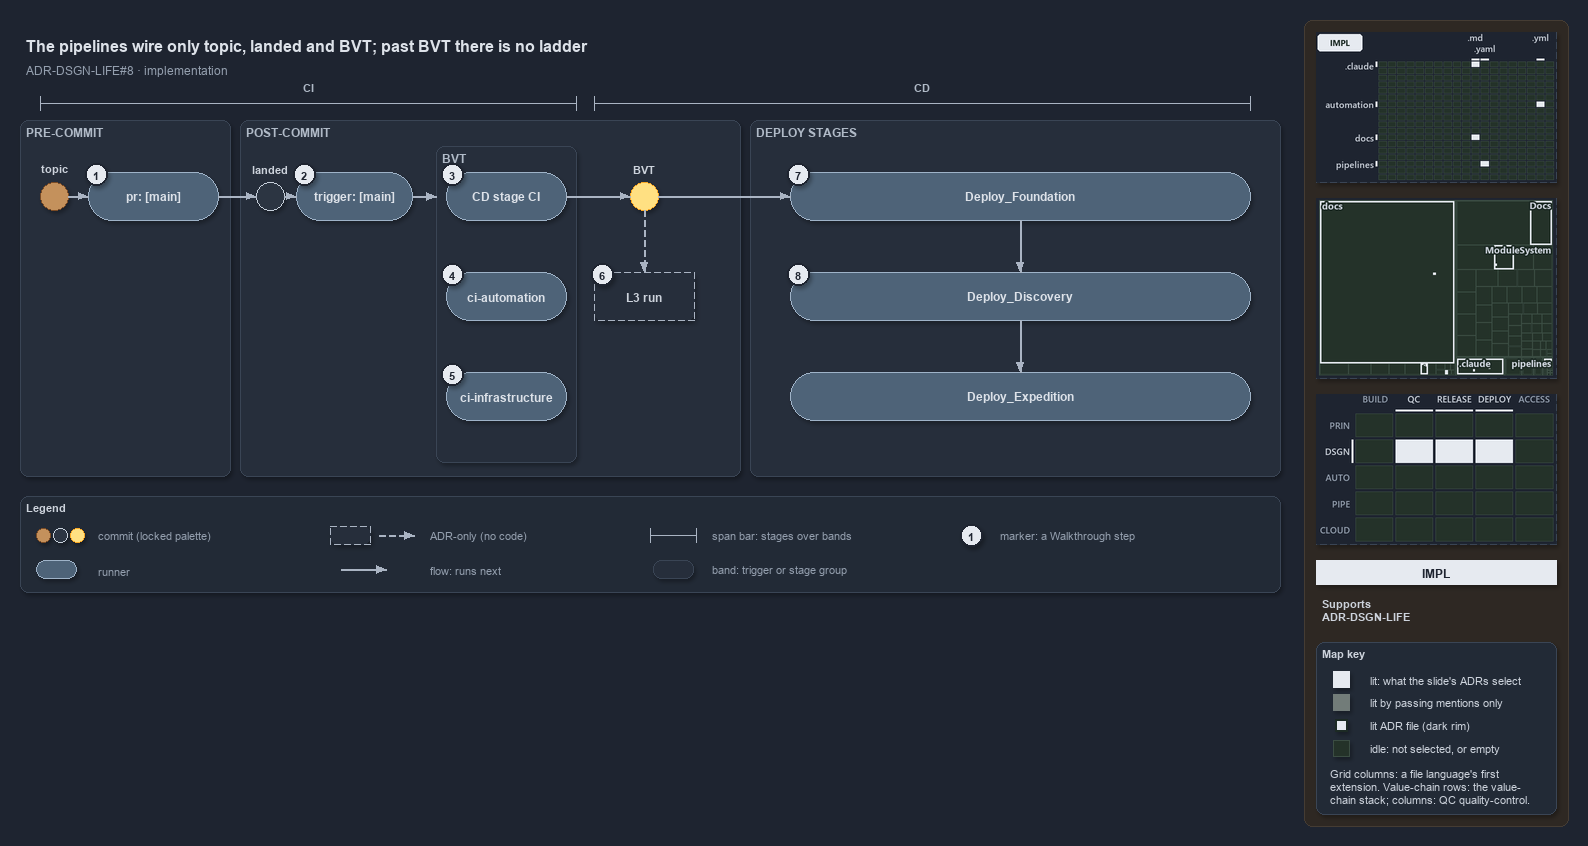

The diagram above was exported from draw.io. Its source (the exported page's mxGraphModel, read from the mxfile embedded in the PNG):
<mxGraphModel dx="1024" dy="768" grid="0" gridSize="10" guides="1" tooltips="1" connect="1" arrows="1" fold="1" page="1" pageScale="1" pageWidth="1572" pageHeight="600" background="#1E2430" math="0" shadow="1">
  <root>
    <mxCell id="0" />
    <mxCell id="1" parent="0" />
    <mxCell id="sidebar-bg" value="" style="rounded=1;arcSize=2;html=1;fillColor=#2E2823;strokeColor=#453C33;shadow=0;" vertex="1" parent="1">
      <mxGeometry x="1304" y="4" width="264" height="806" as="geometry" />
    </mxCell>
    <mxCell id="title" value="The pipelines wire only topic, landed and BVT; past BVT there is no ladder" style="text;html=1;align=left;verticalAlign=middle;fontSize=16;fontStyle=1;fontColor=#DDE2E9;" vertex="1" parent="1">
      <mxGeometry x="20" y="14" width="1260" height="30" as="geometry" />
    </mxCell>
    <mxCell id="subtitle" value="ADR-DSGN-LIFE#8 &amp;#183; implementation" style="text;html=1;align=left;verticalAlign=middle;fontSize=12;fontColor=#949FAE;" vertex="1" parent="1">
      <mxGeometry x="20" y="44" width="1240" height="20" as="geometry" />
    </mxCell>
    <mxCell id="span-ci" value="" style="shape=crossbar;whiteSpace=wrap;html=1;rounded=1;fillColor=none;strokeColor=#AAB4C3;strokeWidth=1.5;" vertex="1" parent="1">
      <mxGeometry x="40" y="80" width="536" height="14" as="geometry" />
    </mxCell>
    <mxCell id="span-ci-label" value="CI" style="text;html=1;align=center;verticalAlign=middle;fontSize=11;fontStyle=1;fontColor=#B0BAC7;labelBackgroundColor=#262E3B;" vertex="1" parent="1">
      <mxGeometry x="273" y="62" width="70" height="16" as="geometry" />
    </mxCell>
    <mxCell id="span-cd" value="" style="shape=crossbar;whiteSpace=wrap;html=1;rounded=1;fillColor=none;strokeColor=#AAB4C3;strokeWidth=1.5;" vertex="1" parent="1">
      <mxGeometry x="594" y="80" width="656" height="14" as="geometry" />
    </mxCell>
    <mxCell id="span-cd-label" value="CD" style="text;html=1;align=center;verticalAlign=middle;fontSize=11;fontStyle=1;fontColor=#B0BAC7;labelBackgroundColor=#262E3B;" vertex="1" parent="1">
      <mxGeometry x="887" y="62" width="70" height="16" as="geometry" />
    </mxCell>
    <mxCell id="band-pre" value="PRE-COMMIT" style="rounded=1;html=1;arcSize=3;fillColor=#262E3B;strokeColor=#3A4555;verticalAlign=top;align=left;spacingLeft=8;fontStyle=1;fontSize=12;fontColor=#B0BAC7;" vertex="1" parent="1">
      <mxGeometry x="20" y="104" width="210" height="356" as="geometry" />
    </mxCell>
    <mxCell id="band-post" value="POST-COMMIT" style="rounded=1;html=1;arcSize=3;fillColor=#262E3B;strokeColor=#3A4555;verticalAlign=top;align=left;spacingLeft=8;fontStyle=1;fontSize=12;fontColor=#B0BAC7;" vertex="1" parent="1">
      <mxGeometry x="240" y="104" width="500" height="356" as="geometry" />
    </mxCell>
    <mxCell id="band-deploy" value="DEPLOY STAGES" style="rounded=1;html=1;arcSize=3;fillColor=#262E3B;strokeColor=#3A4555;verticalAlign=top;align=left;spacingLeft=8;fontStyle=1;fontSize=12;fontColor=#B0BAC7;" vertex="1" parent="1">
      <mxGeometry x="750" y="104" width="530" height="356" as="geometry" />
    </mxCell>
    <mxCell id="band-bvt" value="BVT" style="rounded=1;html=1;arcSize=3;fillColor=#262E3B;strokeColor=#3A4555;verticalAlign=top;align=left;spacingLeft=8;fontStyle=1;fontSize=12;fontColor=#B0BAC7;" vertex="1" parent="1">
      <mxGeometry x="436" y="130" width="140" height="316" as="geometry" />
    </mxCell>
    <mxCell id="dot-topic" value="" style="ellipse;html=1;fillColor=#C4915C;strokeColor=#7A4B25;strokeWidth=1.5;fontStyle=1;fontSize=11;fontColor=#CDD3DC;" vertex="1" parent="1">
      <mxGeometry x="40" y="166" width="28" height="28" as="geometry" />
    </mxCell>
    <mxCell id="dot-topic-name" value="topic" style="text;html=1;align=center;verticalAlign=middle;fontSize=11;fontStyle=1;fontColor=#CDD3DC;" vertex="1" parent="1">
      <mxGeometry x="24" y="144" width="60" height="16" as="geometry" />
    </mxCell>
    <mxCell id="run-pr" value="&lt;b&gt;pr: [main]&lt;/b&gt;" style="rounded=1;arcSize=50;whiteSpace=wrap;html=1;fillColor=#4E6378;strokeColor=#9FB3C8;fontColor=#DDE2E9;fontSize=12;" vertex="1" parent="1">
      <mxGeometry x="88" y="156" width="130" height="48" as="geometry" />
    </mxCell>
    <mxCell id="dot-landed" value="" style="ellipse;html=1;fillColor=#2C3542;strokeColor=#C7D0DB;strokeWidth=1.5;fontStyle=1;fontSize=11;fontColor=#CDD3DC;" vertex="1" parent="1">
      <mxGeometry x="256" y="166" width="28" height="28" as="geometry" />
    </mxCell>
    <mxCell id="dot-landed-name" value="landed" style="text;html=1;align=center;verticalAlign=middle;fontSize=11;fontStyle=1;fontColor=#CDD3DC;" vertex="1" parent="1">
      <mxGeometry x="235" y="144" width="70" height="16" as="geometry" />
    </mxCell>
    <mxCell id="run-trigger" value="&lt;b&gt;trigger: [main]&lt;/b&gt;" style="rounded=1;arcSize=50;whiteSpace=wrap;html=1;fillColor=#4E6378;strokeColor=#9FB3C8;fontColor=#DDE2E9;fontSize=12;" vertex="1" parent="1">
      <mxGeometry x="296" y="156" width="116" height="48" as="geometry" />
    </mxCell>
    <mxCell id="run-cdci" value="&lt;b&gt;CD stage CI&lt;/b&gt;" style="rounded=1;arcSize=50;whiteSpace=wrap;html=1;fillColor=#4E6378;strokeColor=#9FB3C8;fontColor=#DDE2E9;fontSize=12;" vertex="1" parent="1">
      <mxGeometry x="446" y="156" width="120" height="48" as="geometry" />
    </mxCell>
    <mxCell id="run-ciauto" value="&lt;b&gt;ci-automation&lt;/b&gt;" style="rounded=1;arcSize=50;whiteSpace=wrap;html=1;fillColor=#4E6378;strokeColor=#9FB3C8;fontColor=#DDE2E9;fontSize=12;" vertex="1" parent="1">
      <mxGeometry x="446" y="256" width="120" height="48" as="geometry" />
    </mxCell>
    <mxCell id="run-ciinfra" value="&lt;b&gt;ci-infrastructure&lt;/b&gt;" style="rounded=1;arcSize=50;whiteSpace=wrap;html=1;fillColor=#4E6378;strokeColor=#9FB3C8;fontColor=#DDE2E9;fontSize=12;" vertex="1" parent="1">
      <mxGeometry x="446" y="356" width="120" height="48" as="geometry" />
    </mxCell>
    <mxCell id="dot-bvt" value="" style="ellipse;html=1;fillColor=#FFE082;strokeColor=#F9A825;strokeWidth=1.5;fontStyle=1;fontSize=11;fontColor=#CDD3DC;" vertex="1" parent="1">
      <mxGeometry x="630" y="166" width="28" height="28" as="geometry" />
    </mxCell>
    <mxCell id="dot-bvt-name" value="BVT" style="text;html=1;align=center;verticalAlign=middle;fontSize=11;fontStyle=1;fontColor=#CDD3DC;" vertex="1" parent="1">
      <mxGeometry x="614" y="144" width="60" height="16" as="geometry" />
    </mxCell>
    <mxCell id="adr-l3" value="&lt;b&gt;L3 run&lt;/b&gt;" style="rounded=1;arcSize=50;whiteSpace=wrap;html=1;fillColor=#262E3B;strokeColor=#AAB4C3;dashed=1;fontSize=12;" vertex="1" parent="1">
      <mxGeometry x="594" y="256" width="100" height="48" as="geometry" />
    </mxCell>
    <mxCell id="run-foundation" value="&lt;b&gt;Deploy_Foundation&lt;/b&gt;" style="rounded=1;arcSize=50;whiteSpace=wrap;html=1;fillColor=#4E6378;strokeColor=#9FB3C8;fontColor=#DDE2E9;fontSize=12;" vertex="1" parent="1">
      <mxGeometry x="790" y="156" width="460" height="48" as="geometry" />
    </mxCell>
    <mxCell id="run-discovery" value="&lt;b&gt;Deploy_Discovery&lt;/b&gt;" style="rounded=1;arcSize=50;whiteSpace=wrap;html=1;fillColor=#4E6378;strokeColor=#9FB3C8;fontColor=#DDE2E9;fontSize=12;" vertex="1" parent="1">
      <mxGeometry x="790" y="256" width="460" height="48" as="geometry" />
    </mxCell>
    <mxCell id="run-expedition" value="&lt;b&gt;Deploy_Expedition&lt;/b&gt;" style="rounded=1;arcSize=50;whiteSpace=wrap;html=1;fillColor=#4E6378;strokeColor=#9FB3C8;fontColor=#DDE2E9;fontSize=12;" vertex="1" parent="1">
      <mxGeometry x="790" y="356" width="460" height="48" as="geometry" />
    </mxCell>
    <mxCell id="edge-topic-pr" value="" style="edgeStyle=orthogonalEdgeStyle;rounded=1;html=1;fontSize=11;endArrow=block;strokeColor=#AAB4C3;fontColor=#CDD3DC;shadow=0;" edge="1" parent="1" source="dot-topic" target="run-pr">
      <mxGeometry relative="1" as="geometry" />
    </mxCell>
    <mxCell id="edge-pr-landed" value="" style="edgeStyle=orthogonalEdgeStyle;rounded=1;html=1;fontSize=11;endArrow=block;strokeColor=#AAB4C3;fontColor=#CDD3DC;shadow=0;" edge="1" parent="1" source="run-pr" target="dot-landed">
      <mxGeometry relative="1" as="geometry" />
    </mxCell>
    <mxCell id="edge-landed-trigger" value="" style="edgeStyle=orthogonalEdgeStyle;rounded=1;html=1;fontSize=11;endArrow=block;strokeColor=#AAB4C3;fontColor=#CDD3DC;shadow=0;" edge="1" parent="1" source="dot-landed" target="run-trigger">
      <mxGeometry relative="1" as="geometry" />
    </mxCell>
    <mxCell id="p-trigger-bvt-a" value="" style="text;html=1;strokeColor=none;fillColor=none;" vertex="1" parent="1">
      <mxGeometry x="412" y="180" width="1" height="1" as="geometry" />
    </mxCell>
    <mxCell id="p-trigger-bvt-b" value="" style="text;html=1;strokeColor=none;fillColor=none;" vertex="1" parent="1">
      <mxGeometry x="436" y="180" width="1" height="1" as="geometry" />
    </mxCell>
    <mxCell id="edge-trigger-bvt" value="" style="edgeStyle=orthogonalEdgeStyle;rounded=1;html=1;fontSize=11;endArrow=block;strokeColor=#AAB4C3;fontColor=#CDD3DC;shadow=0;" edge="1" parent="1" source="p-trigger-bvt-a" target="p-trigger-bvt-b">
      <mxGeometry relative="1" as="geometry" />
    </mxCell>
    <mxCell id="edge-cdci-bvt" value="" style="edgeStyle=orthogonalEdgeStyle;rounded=1;html=1;fontSize=11;endArrow=block;strokeColor=#AAB4C3;fontColor=#CDD3DC;shadow=0;" edge="1" parent="1" source="run-cdci" target="dot-bvt">
      <mxGeometry relative="1" as="geometry" />
    </mxCell>
    <mxCell id="edge-bvt-l3" value="" style="edgeStyle=orthogonalEdgeStyle;rounded=1;html=1;fontSize=11;endArrow=block;strokeColor=#AAB4C3;dashed=1;fontColor=#CDD3DC;shadow=0;" edge="1" parent="1" source="dot-bvt" target="adr-l3">
      <mxGeometry relative="1" as="geometry" />
    </mxCell>
    <mxCell id="edge-bvt-foundation" value="" style="edgeStyle=orthogonalEdgeStyle;rounded=1;html=1;fontSize=11;endArrow=block;strokeColor=#AAB4C3;fontColor=#CDD3DC;shadow=0;" edge="1" parent="1" source="dot-bvt" target="run-foundation">
      <mxGeometry relative="1" as="geometry" />
    </mxCell>
    <mxCell id="edge-foundation-discovery" value="" style="edgeStyle=orthogonalEdgeStyle;rounded=1;html=1;fontSize=11;endArrow=block;strokeColor=#AAB4C3;fontColor=#CDD3DC;shadow=0;" edge="1" parent="1" source="run-foundation" target="run-discovery">
      <mxGeometry relative="1" as="geometry" />
    </mxCell>
    <mxCell id="edge-discovery-expedition" value="" style="edgeStyle=orthogonalEdgeStyle;rounded=1;html=1;fontSize=11;endArrow=block;strokeColor=#AAB4C3;fontColor=#CDD3DC;shadow=0;" edge="1" parent="1" source="run-discovery" target="run-expedition">
      <mxGeometry relative="1" as="geometry" />
    </mxCell>
    <mxCell id="mark-1" value="1" style="ellipse;html=1;fillColor=#E6EAF0;strokeColor=#1E2430;strokeWidth=2;fontColor=#1E2430;fontStyle=1;fontSize=11;" vertex="1" parent="1">
      <mxGeometry x="85" y="147" width="22" height="22" as="geometry" />
    </mxCell>
    <mxCell id="mark-2" value="2" style="ellipse;html=1;fillColor=#E6EAF0;strokeColor=#1E2430;strokeWidth=2;fontColor=#1E2430;fontStyle=1;fontSize=11;" vertex="1" parent="1">
      <mxGeometry x="293" y="147" width="22" height="22" as="geometry" />
    </mxCell>
    <mxCell id="mark-3" value="3" style="ellipse;html=1;fillColor=#E6EAF0;strokeColor=#1E2430;strokeWidth=2;fontColor=#1E2430;fontStyle=1;fontSize=11;" vertex="1" parent="1">
      <mxGeometry x="441" y="147" width="22" height="22" as="geometry" />
    </mxCell>
    <mxCell id="mark-4" value="4" style="ellipse;html=1;fillColor=#E6EAF0;strokeColor=#1E2430;strokeWidth=2;fontColor=#1E2430;fontStyle=1;fontSize=11;" vertex="1" parent="1">
      <mxGeometry x="441" y="247" width="22" height="22" as="geometry" />
    </mxCell>
    <mxCell id="mark-5" value="5" style="ellipse;html=1;fillColor=#E6EAF0;strokeColor=#1E2430;strokeWidth=2;fontColor=#1E2430;fontStyle=1;fontSize=11;" vertex="1" parent="1">
      <mxGeometry x="441" y="347" width="22" height="22" as="geometry" />
    </mxCell>
    <mxCell id="mark-6" value="6" style="ellipse;html=1;fillColor=#E6EAF0;strokeColor=#1E2430;strokeWidth=2;fontColor=#1E2430;fontStyle=1;fontSize=11;" vertex="1" parent="1">
      <mxGeometry x="591" y="247" width="22" height="22" as="geometry" />
    </mxCell>
    <mxCell id="mark-7" value="7" style="ellipse;html=1;fillColor=#E6EAF0;strokeColor=#1E2430;strokeWidth=2;fontColor=#1E2430;fontStyle=1;fontSize=11;" vertex="1" parent="1">
      <mxGeometry x="787" y="147" width="22" height="22" as="geometry" />
    </mxCell>
    <mxCell id="mark-8" value="8" style="ellipse;html=1;fillColor=#E6EAF0;strokeColor=#1E2430;strokeWidth=2;fontColor=#1E2430;fontStyle=1;fontSize=11;" vertex="1" parent="1">
      <mxGeometry x="787" y="247" width="22" height="22" as="geometry" />
    </mxCell>
    <mxCell id="legend" value="&lt;b&gt;Legend&lt;/b&gt;" style="rounded=1;whiteSpace=wrap;html=1;arcSize=6;fillColor=#222A36;strokeColor=#3A4555;align=left;verticalAlign=top;spacing=8;fontSize=11;fontColor=#CDD3DC;" vertex="1" parent="1">
      <mxGeometry x="20" y="480" width="1260" height="96" as="geometry" />
    </mxCell>
    <mxCell id="legend-commit-0" value="" style="ellipse;html=1;fillColor=#C4915C;strokeColor=#7A4B25;strokeWidth=1.5;fontStyle=1;fontSize=11;fontColor=#CDD3DC;" vertex="1" parent="1">
      <mxGeometry x="36" y="512" width="14" height="14" as="geometry" />
    </mxCell>
    <mxCell id="legend-commit-1" value="" style="ellipse;html=1;fillColor=#2C3542;strokeColor=#C7D0DB;strokeWidth=1.5;fontStyle=1;fontSize=11;fontColor=#CDD3DC;" vertex="1" parent="1">
      <mxGeometry x="53" y="512" width="14" height="14" as="geometry" />
    </mxCell>
    <mxCell id="legend-commit-2" value="" style="ellipse;html=1;fillColor=#FFE082;strokeColor=#F9A825;strokeWidth=1.5;fontStyle=1;fontSize=11;fontColor=#CDD3DC;" vertex="1" parent="1">
      <mxGeometry x="70" y="512" width="14" height="14" as="geometry" />
    </mxCell>
    <mxCell id="legend-commit-text" value="commit (locked palette)" style="text;html=1;align=left;verticalAlign=middle;fontSize=11;fontColor=#949FAE;" vertex="1" parent="1">
      <mxGeometry x="92" y="509" width="200" height="20" as="geometry" />
    </mxCell>
    <mxCell id="legend-runner" value="" style="rounded=1;arcSize=50;whiteSpace=wrap;html=1;fillColor=#4E6378;strokeColor=#9FB3C8;fontColor=#DDE2E9;fontSize=12;" vertex="1" parent="1">
      <mxGeometry x="36" y="544" width="40" height="18" as="geometry" />
    </mxCell>
    <mxCell id="legend-runner-text" value="runner" style="text;html=1;align=left;verticalAlign=middle;fontSize=11;fontColor=#949FAE;" vertex="1" parent="1">
      <mxGeometry x="92" y="543" width="200" height="20" as="geometry" />
    </mxCell>
    <mxCell id="legend-adr" value="" style="rounded=1;arcSize=50;whiteSpace=wrap;html=1;fillColor=#262E3B;strokeColor=#AAB4C3;dashed=1;fontSize=12;" vertex="1" parent="1">
      <mxGeometry x="330" y="510" width="40" height="18" as="geometry" />
    </mxCell>
    <mxCell id="legend-adr-edge-a" value="" style="text;html=1;strokeColor=none;fillColor=none;" vertex="1" parent="1">
      <mxGeometry x="378" y="519" width="1" height="1" as="geometry" />
    </mxCell>
    <mxCell id="legend-adr-edge-b" value="" style="text;html=1;strokeColor=none;fillColor=none;" vertex="1" parent="1">
      <mxGeometry x="414" y="519" width="1" height="1" as="geometry" />
    </mxCell>
    <mxCell id="legend-adr-edge" value="" style="edgeStyle=orthogonalEdgeStyle;rounded=1;html=1;fontSize=11;endArrow=block;strokeColor=#AAB4C3;dashed=1;fontColor=#CDD3DC;shadow=0;" edge="1" parent="1" source="legend-adr-edge-a" target="legend-adr-edge-b">
      <mxGeometry relative="1" as="geometry" />
    </mxCell>
    <mxCell id="legend-adr-text" value="ADR-only (no code)" style="text;html=1;align=left;verticalAlign=middle;fontSize=11;fontColor=#949FAE;" vertex="1" parent="1">
      <mxGeometry x="424" y="509" width="200" height="20" as="geometry" />
    </mxCell>
    <mxCell id="legend-flow-a" value="" style="text;html=1;strokeColor=none;fillColor=none;" vertex="1" parent="1">
      <mxGeometry x="340" y="553" width="1" height="1" as="geometry" />
    </mxCell>
    <mxCell id="legend-flow-b" value="" style="text;html=1;strokeColor=none;fillColor=none;" vertex="1" parent="1">
      <mxGeometry x="386" y="553" width="1" height="1" as="geometry" />
    </mxCell>
    <mxCell id="legend-flow" value="" style="edgeStyle=orthogonalEdgeStyle;rounded=1;html=1;fontSize=11;endArrow=block;strokeColor=#AAB4C3;fontColor=#CDD3DC;shadow=0;" edge="1" parent="1" source="legend-flow-a" target="legend-flow-b">
      <mxGeometry relative="1" as="geometry" />
    </mxCell>
    <mxCell id="legend-flow-text" value="flow: runs next" style="text;html=1;align=left;verticalAlign=middle;fontSize=11;fontColor=#949FAE;" vertex="1" parent="1">
      <mxGeometry x="424" y="543" width="200" height="20" as="geometry" />
    </mxCell>
    <mxCell id="legend-span" value="" style="shape=crossbar;whiteSpace=wrap;html=1;rounded=1;fillColor=none;strokeColor=#AAB4C3;strokeWidth=1.5;" vertex="1" parent="1">
      <mxGeometry x="650" y="512" width="46" height="14" as="geometry" />
    </mxCell>
    <mxCell id="legend-span-text" value="span bar: stages over bands" style="text;html=1;align=left;verticalAlign=middle;fontSize=11;fontColor=#949FAE;" vertex="1" parent="1">
      <mxGeometry x="706" y="509" width="220" height="20" as="geometry" />
    </mxCell>
    <mxCell id="legend-band" value="" style="rounded=1;html=1;arcSize=3;fillColor=#262E3B;strokeColor=#3A4555;" vertex="1" parent="1">
      <mxGeometry x="653" y="544" width="40" height="18" as="geometry" />
    </mxCell>
    <mxCell id="legend-band-text" value="band: trigger or stage group" style="text;html=1;align=left;verticalAlign=middle;fontSize=11;fontColor=#949FAE;" vertex="1" parent="1">
      <mxGeometry x="706" y="543" width="220" height="20" as="geometry" />
    </mxCell>
    <mxCell id="legend-mark" value="1" style="ellipse;html=1;fillColor=#E6EAF0;strokeColor=#1E2430;strokeWidth=2;fontColor=#1E2430;fontStyle=1;fontSize=11;" vertex="1" parent="1">
      <mxGeometry x="960" y="508" width="22" height="22" as="geometry" />
    </mxCell>
    <mxCell id="legend-mark-text" value="marker: a Walkthrough step" style="text;html=1;align=left;verticalAlign=middle;fontSize=11;fontColor=#949FAE;" vertex="1" parent="1">
      <mxGeometry x="994" y="509" width="220" height="20" as="geometry" />
    </mxCell>
    <mxCell id="minimap-grid" value="" style="shape=image;html=1;imageAspect=0;aspect=fixed;verticalLabelPosition=bottom;strokeColor=#3A4555;dashed=1;fillColor=#222A36;image=data:image/png,(base64 omitted: 10504 chars);" vertex="1" parent="1">
      <mxGeometry x="1316" y="16" width="240" height="150" as="geometry" />
    </mxCell>
    <mxCell id="minimap-tree" value="" style="shape=image;html=1;imageAspect=0;aspect=fixed;verticalLabelPosition=bottom;strokeColor=#3A4555;dashed=1;fillColor=#222A36;image=data:image/png,(base64 omitted: 14420 chars);" vertex="1" parent="1">
      <mxGeometry x="1316" y="182" width="240" height="180" as="geometry" />
    </mxCell>
    <mxCell id="minimap-chain" value="" style="shape=image;html=1;imageAspect=0;aspect=fixed;verticalLabelPosition=bottom;strokeColor=#3A4555;dashed=1;fillColor=#222A36;image=data:image/png,(base64 omitted: 13568 chars);" vertex="1" parent="1">
      <mxGeometry x="1316" y="378" width="240" height="150" as="geometry" />
    </mxCell>
    <mxCell id="lens-badge" value="IMPL" style="rounded=0;whiteSpace=wrap;html=1;align=center;verticalAlign=middle;fontSize=12;fontStyle=1;fontColor=#1E2430;fillColor=#E6EAF0;strokeColor=none;" vertex="1" parent="1">
      <mxGeometry x="1316" y="544" width="240" height="24" as="geometry" />
    </mxCell>
    <mxCell id="supports" value="&lt;b&gt;Supports&lt;/b&gt;&lt;br&gt;ADR-DSGN-LIFE" style="text;html=1;whiteSpace=wrap;align=left;verticalAlign=top;fontSize=11;fontColor=#CDD3DC;" vertex="1" parent="1">
      <mxGeometry x="1316" y="576" width="240" height="38" as="geometry" />
    </mxCell>
    <mxCell id="mapkey" value="&lt;b&gt;Map key&lt;/b&gt;" style="rounded=1;arcSize=6;whiteSpace=wrap;html=1;align=left;verticalAlign=top;fontSize=11;fontColor=#CDD3DC;fillColor=#222A36;strokeColor=#3A4555;spacingLeft=8;spacingTop=2;" vertex="1" parent="1">
      <mxGeometry x="1316" y="626" width="240" height="172" as="geometry" />
    </mxCell>
    <mxCell id="mapkey-lit" value="" style="rounded=0;html=1;fillColor=#E6EAF0;strokeColor=#E6EAF0;" vertex="1" parent="1">
      <mxGeometry x="1333.0" y="655.0" width="16" height="16" as="geometry" />
    </mxCell>
    <mxCell id="mapkey-lit-text" value="lit: what the slide's ADRs select" style="text;html=1;align=left;verticalAlign=middle;fontSize=11;fontColor=#CDD3DC;" vertex="1" parent="1">
      <mxGeometry x="1364" y="653" width="184" height="20" as="geometry" />
    </mxCell>
    <mxCell id="mapkey-touched" value="" style="rounded=0;html=1;fillColor=#727C79;strokeColor=#727C79;" vertex="1" parent="1">
      <mxGeometry x="1333.0" y="678.0" width="16" height="16" as="geometry" />
    </mxCell>
    <mxCell id="mapkey-touched-text" value="lit by passing mentions only" style="text;html=1;align=left;verticalAlign=middle;fontSize=11;fontColor=#CDD3DC;" vertex="1" parent="1">
      <mxGeometry x="1364" y="676" width="184" height="20" as="geometry" />
    </mxCell>
    <mxCell id="mapkey-adr" value="" style="rounded=0;html=1;fillColor=#E6EAF0;strokeColor=#1C2A24;strokeWidth=2;" vertex="1" parent="1">
      <mxGeometry x="1335.0" y="703.0" width="12" height="12" as="geometry" />
    </mxCell>
    <mxCell id="mapkey-adr-text" value="lit ADR file (dark rim)" style="text;html=1;align=left;verticalAlign=middle;fontSize=11;fontColor=#CDD3DC;" vertex="1" parent="1">
      <mxGeometry x="1364" y="699" width="184" height="20" as="geometry" />
    </mxCell>
    <mxCell id="mapkey-idle" value="" style="rounded=0;html=1;fillColor=#243229;strokeColor=#3B4D43;" vertex="1" parent="1">
      <mxGeometry x="1333.0" y="724.0" width="16" height="16" as="geometry" />
    </mxCell>
    <mxCell id="mapkey-idle-text" value="idle: not selected, or empty" style="text;html=1;align=left;verticalAlign=middle;fontSize=11;fontColor=#CDD3DC;" vertex="1" parent="1">
      <mxGeometry x="1364" y="722" width="184" height="20" as="geometry" />
    </mxCell>
    <mxCell id="mapkey-codes" value="Grid columns: a file language's first&lt;br&gt;extension. Value-chain rows: the value-&lt;br&gt;chain stack; columns: QC quality-control." style="text;html=1;align=left;verticalAlign=top;whiteSpace=wrap;fontSize=11;fontColor=#CDD3DC;" vertex="1" parent="1">
      <mxGeometry x="1324" y="746" width="224" height="46" as="geometry" />
    </mxCell>
  </root>
</mxGraphModel>